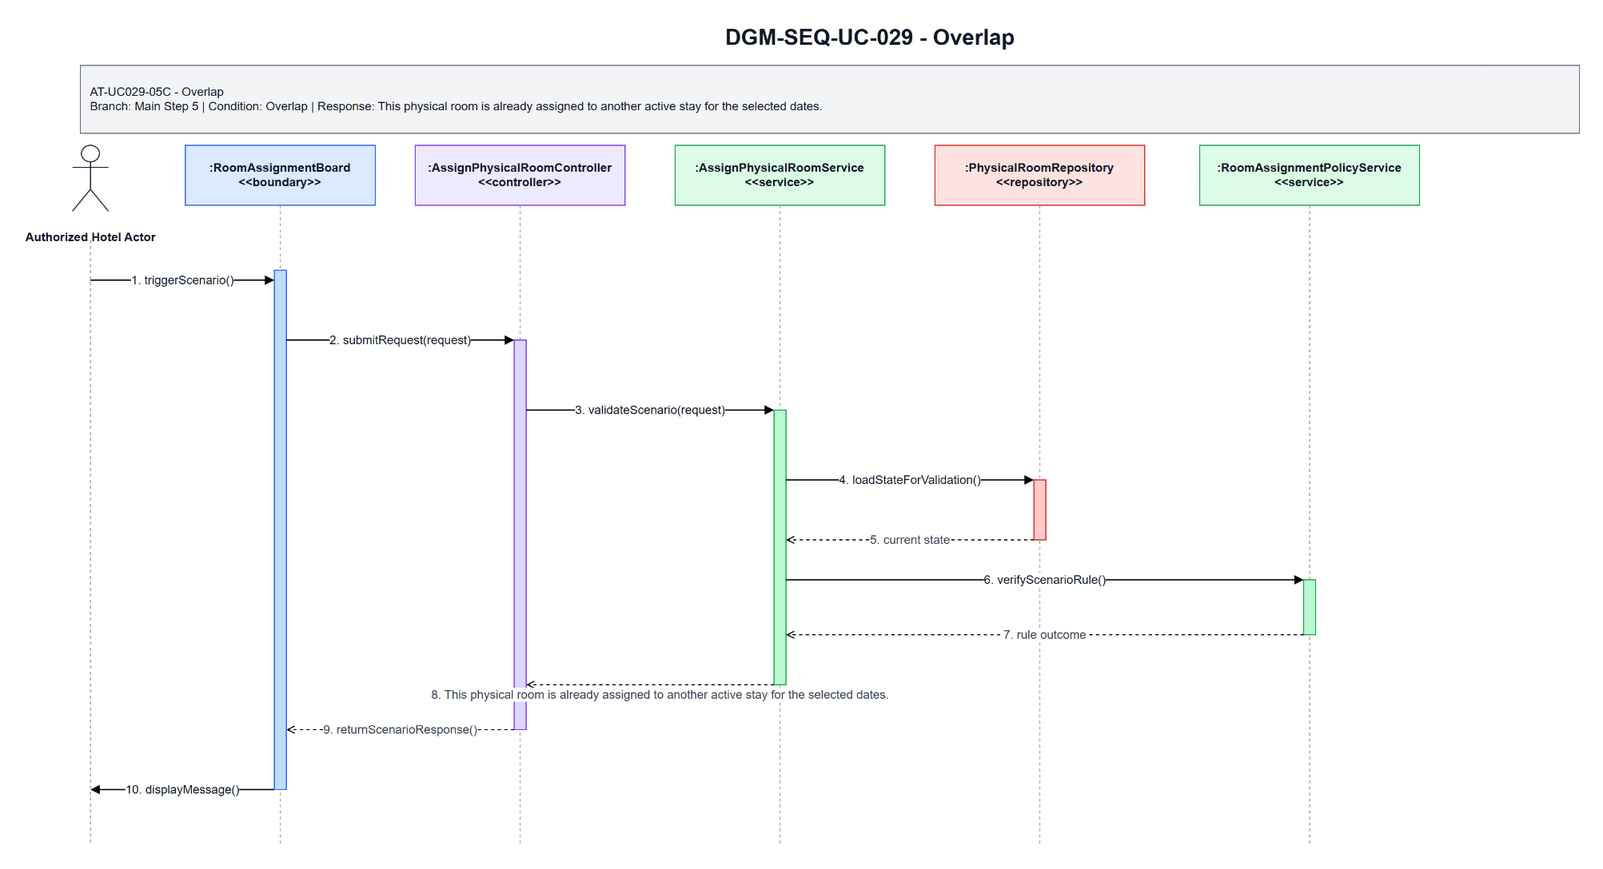

The diagram above was exported from draw.io. Its source (the exported page's mxGraphModel, read from the mxfile embedded in the PNG):
<mxGraphModel dx="1585" dy="963" grid="1" gridSize="10" guides="1" tooltips="1" connect="1" arrows="1" fold="1" page="1" pageScale="1" pageWidth="1700" pageHeight="920" math="0" shadow="0">
  <root>
    <mxCell id="0" />
    <mxCell id="1" parent="0" />
    <mxCell id="title" parent="1" style="text;html=1;strokeColor=none;fillColor=none;align=center;verticalAlign=middle;fontStyle=1;fontSize=22;fontColor=#111827" value="DGM-SEQ-UC-029 - Overlap" vertex="1">
      <mxGeometry height="34" width="900" x="420" y="25" as="geometry" />
    </mxCell>
    <mxCell id="scenario-band" parent="1" style="rounded=0;whiteSpace=wrap;html=1;fillColor=#F3F4F6;strokeColor=#6B7280;fontSize=12;fontColor=#111827;align=left;spacing=10" value="AT-UC029-05C - Overlap&lt;br&gt;Branch: Main Step 5 | Condition: Overlap | Response: This physical room is already assigned to another active stay for the selected dates." vertex="1">
      <mxGeometry height="68" width="1500" x="80" y="70" as="geometry" />
    </mxCell>
    <mxCell id="actor-icon" parent="1" style="shape=umlActor;verticalLabelPosition=bottom;verticalAlign=top;html=1;outlineConnect=0;strokeColor=#111827" vertex="1">
      <mxGeometry height="66" width="36" x="72" y="150" as="geometry" />
    </mxCell>
    <mxCell id="actor-label" parent="1" style="text;html=1;strokeColor=none;fillColor=none;align=center;verticalAlign=middle;fontStyle=1;fontSize=12;fontColor=#111827" value="Authorized Hotel Actor" vertex="1">
      <mxGeometry height="36" width="140" x="20" y="224" as="geometry" />
    </mxCell>
    <mxCell id="h0" parent="1" style="rounded=0;whiteSpace=wrap;html=1;fillColor=#DBEAFE;strokeColor=#2563EB;fontSize=12;fontStyle=1;fontColor=#111827" value=":RoomAssignmentBoard&lt;br&gt;&amp;lt;&amp;lt;boundary&amp;gt;&amp;gt;" vertex="1">
      <mxGeometry height="60" width="190" x="185" y="150" as="geometry" />
    </mxCell>
    <mxCell id="h1" parent="1" style="rounded=0;whiteSpace=wrap;html=1;fillColor=#EDE9FE;strokeColor=#7C3AED;fontSize=12;fontStyle=1;fontColor=#111827" value=":AssignPhysicalRoomController&lt;br&gt;&amp;lt;&amp;lt;controller&amp;gt;&amp;gt;" vertex="1">
      <mxGeometry height="60" width="210" x="415" y="150" as="geometry" />
    </mxCell>
    <mxCell id="h2" parent="1" style="rounded=0;whiteSpace=wrap;html=1;fillColor=#DCFCE7;strokeColor=#16A34A;fontSize=12;fontStyle=1;fontColor=#111827" value=":AssignPhysicalRoomService&lt;br&gt;&amp;lt;&amp;lt;service&amp;gt;&amp;gt;" vertex="1">
      <mxGeometry height="60" width="210" x="675" y="150" as="geometry" />
    </mxCell>
    <mxCell id="h3" parent="1" style="rounded=0;whiteSpace=wrap;html=1;fillColor=#FEE2E2;strokeColor=#DC2626;fontSize=12;fontStyle=1;fontColor=#111827" value=":PhysicalRoomRepository&lt;br&gt;&amp;lt;&amp;lt;repository&amp;gt;&amp;gt;" vertex="1">
      <mxGeometry height="60" width="210" x="935" y="150" as="geometry" />
    </mxCell>
    <mxCell id="h4" parent="1" style="rounded=0;whiteSpace=wrap;html=1;fillColor=#DCFCE7;strokeColor=#16A34A;fontSize=12;fontStyle=1;fontColor=#111827" value=":RoomAssignmentPolicyService&lt;br&gt;&amp;lt;&amp;lt;service&amp;gt;&amp;gt;" vertex="1">
      <mxGeometry height="60" width="220" x="1200" y="150" as="geometry" />
    </mxCell>
    <mxCell id="l-actor" edge="1" parent="1" style="endArrow=none;html=1;dashed=1;strokeColor=#9CA3AF">
      <mxGeometry relative="1" as="geometry">
        <mxPoint x="90" y="245" as="sourcePoint" />
        <mxPoint x="90" y="850" as="targetPoint" />
      </mxGeometry>
    </mxCell>
    <mxCell id="l0" edge="1" parent="1" style="endArrow=none;html=1;dashed=1;strokeColor=#9CA3AF">
      <mxGeometry relative="1" as="geometry">
        <mxPoint x="280" y="210" as="sourcePoint" />
        <mxPoint x="280" y="850" as="targetPoint" />
      </mxGeometry>
    </mxCell>
    <mxCell id="l1" edge="1" parent="1" style="endArrow=none;html=1;dashed=1;strokeColor=#9CA3AF">
      <mxGeometry relative="1" as="geometry">
        <mxPoint x="520" y="210" as="sourcePoint" />
        <mxPoint x="520" y="850" as="targetPoint" />
      </mxGeometry>
    </mxCell>
    <mxCell id="l2" edge="1" parent="1" style="endArrow=none;html=1;dashed=1;strokeColor=#9CA3AF">
      <mxGeometry relative="1" as="geometry">
        <mxPoint x="780" y="210" as="sourcePoint" />
        <mxPoint x="780" y="850" as="targetPoint" />
      </mxGeometry>
    </mxCell>
    <mxCell id="l3" edge="1" parent="1" style="endArrow=none;html=1;dashed=1;strokeColor=#9CA3AF">
      <mxGeometry relative="1" as="geometry">
        <mxPoint x="1040" y="210" as="sourcePoint" />
        <mxPoint x="1040" y="850" as="targetPoint" />
      </mxGeometry>
    </mxCell>
    <mxCell id="l4" edge="1" parent="1" style="endArrow=none;html=1;dashed=1;strokeColor=#9CA3AF">
      <mxGeometry relative="1" as="geometry">
        <mxPoint x="1310" y="210" as="sourcePoint" />
        <mxPoint x="1310" y="850" as="targetPoint" />
      </mxGeometry>
    </mxCell>
    <mxCell id="a-boundary" parent="1" style="rounded=0;whiteSpace=wrap;html=1;fillColor=#BFDBFE;strokeColor=#2563EB" vertex="1">
      <mxGeometry height="520" width="12" x="274" y="275" as="geometry" />
    </mxCell>
    <mxCell id="a-controller" parent="1" style="rounded=0;whiteSpace=wrap;html=1;fillColor=#DDD6FE;strokeColor=#7C3AED" vertex="1">
      <mxGeometry height="390" width="12" x="514" y="345" as="geometry" />
    </mxCell>
    <mxCell id="a-service" parent="1" style="rounded=0;whiteSpace=wrap;html=1;fillColor=#BBF7D0;strokeColor=#16A34A" vertex="1">
      <mxGeometry height="275" width="12" x="774" y="415" as="geometry" />
    </mxCell>
    <mxCell id="a-repo" parent="1" style="rounded=0;whiteSpace=wrap;html=1;fillColor=#FECACA;strokeColor=#DC2626" vertex="1">
      <mxGeometry height="60" width="12" x="1034" y="485" as="geometry" />
    </mxCell>
    <mxCell id="a-support" parent="1" style="rounded=0;whiteSpace=wrap;html=1;fillColor=#BBF7D0;strokeColor=#16A34A" vertex="1">
      <mxGeometry height="55" width="12" x="1304" y="585" as="geometry" />
    </mxCell>
    <mxCell id="m1" edge="1" parent="1" style="endArrow=block;html=1;rounded=0;strokeWidth=1.3;fontSize=12;fontColor=#111827;labelBackgroundColor=#FFFFFF" value="1. triggerScenario()">
      <mxGeometry relative="1" as="geometry">
        <mxPoint x="90" y="285" as="sourcePoint" />
        <mxPoint x="274" y="285" as="targetPoint" />
      </mxGeometry>
    </mxCell>
    <mxCell id="m2" edge="1" parent="1" style="endArrow=block;html=1;rounded=0;strokeWidth=1.3;fontSize=12;fontColor=#111827;labelBackgroundColor=#FFFFFF" value="2. submitRequest(request)">
      <mxGeometry relative="1" as="geometry">
        <mxPoint x="286" y="345" as="sourcePoint" />
        <mxPoint x="514" y="345" as="targetPoint" />
      </mxGeometry>
    </mxCell>
    <mxCell id="m3" edge="1" parent="1" style="endArrow=block;html=1;rounded=0;strokeWidth=1.3;fontSize=12;fontColor=#111827;labelBackgroundColor=#FFFFFF" value="3. validateScenario(request)">
      <mxGeometry relative="1" as="geometry">
        <mxPoint x="526" y="415" as="sourcePoint" />
        <mxPoint x="774" y="415" as="targetPoint" />
      </mxGeometry>
    </mxCell>
    <mxCell id="m4" edge="1" parent="1" style="endArrow=block;html=1;rounded=0;strokeWidth=1.3;fontSize=12;fontColor=#111827;labelBackgroundColor=#FFFFFF" value="4. loadStateForValidation()">
      <mxGeometry relative="1" as="geometry">
        <mxPoint x="786" y="485" as="sourcePoint" />
        <mxPoint x="1034" y="485" as="targetPoint" />
      </mxGeometry>
    </mxCell>
    <mxCell id="m5" edge="1" parent="1" style="endArrow=open;endFill=0;dashed=1;html=1;rounded=0;strokeWidth=1.1;fontSize=12;fontColor=#374151;labelBackgroundColor=#FFFFFF" value="5. current state">
      <mxGeometry relative="1" as="geometry">
        <mxPoint x="1034" y="545" as="sourcePoint" />
        <mxPoint x="786" y="545" as="targetPoint" />
      </mxGeometry>
    </mxCell>
    <mxCell id="m6" edge="1" parent="1" style="endArrow=block;html=1;rounded=0;strokeWidth=1.3;fontSize=12;fontColor=#111827;labelBackgroundColor=#FFFFFF" value="6. verifyScenarioRule()">
      <mxGeometry relative="1" as="geometry">
        <mxPoint x="786" y="585" as="sourcePoint" />
        <mxPoint x="1304" y="585" as="targetPoint" />
      </mxGeometry>
    </mxCell>
    <mxCell id="m7" edge="1" parent="1" style="endArrow=open;endFill=0;dashed=1;html=1;rounded=0;strokeWidth=1.1;fontSize=12;fontColor=#374151;labelBackgroundColor=#FFFFFF" value="7. rule outcome">
      <mxGeometry relative="1" as="geometry">
        <mxPoint x="1304" y="640" as="sourcePoint" />
        <mxPoint x="786" y="640" as="targetPoint" />
      </mxGeometry>
    </mxCell>
    <mxCell id="m8" edge="1" parent="1" style="endArrow=open;endFill=0;dashed=1;html=1;rounded=0;strokeWidth=1.1;fontSize=12;fontColor=#374151;labelBackgroundColor=#FFFFFF" value="8. This physical room is already assigned to another active stay for the selected dates.">
      <mxGeometry relative="1" x="-0.0806" y="10" as="geometry">
        <mxPoint as="offset" />
        <mxPoint x="774" y="690" as="sourcePoint" />
        <mxPoint x="526" y="690" as="targetPoint" />
      </mxGeometry>
    </mxCell>
    <mxCell id="m9" edge="1" parent="1" style="endArrow=open;endFill=0;dashed=1;html=1;rounded=0;strokeWidth=1.1;fontSize=12;fontColor=#374151;labelBackgroundColor=#FFFFFF" value="9. returnScenarioResponse()">
      <mxGeometry relative="1" as="geometry">
        <mxPoint x="514" y="735" as="sourcePoint" />
        <mxPoint x="286" y="735" as="targetPoint" />
      </mxGeometry>
    </mxCell>
    <mxCell id="m10" edge="1" parent="1" style="endArrow=block;html=1;rounded=0;strokeWidth=1.3;fontSize=12;fontColor=#111827;labelBackgroundColor=#FFFFFF" value="10. displayMessage()">
      <mxGeometry relative="1" as="geometry">
        <mxPoint x="274" y="795" as="sourcePoint" />
        <mxPoint x="90" y="795" as="targetPoint" />
      </mxGeometry>
    </mxCell>
  </root>
</mxGraphModel>